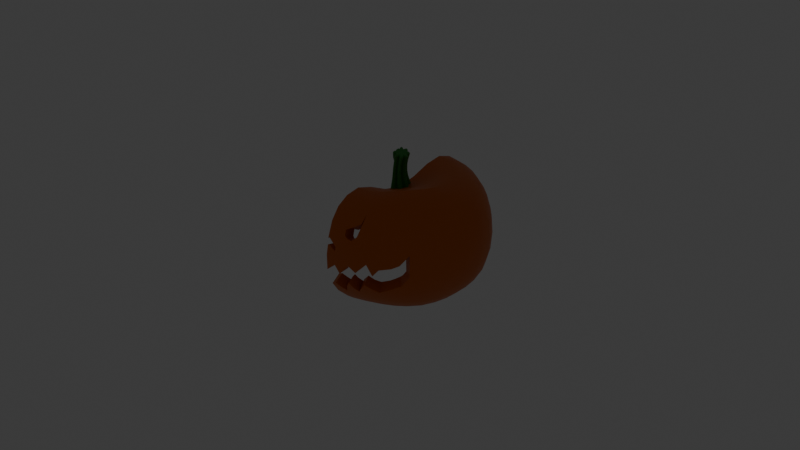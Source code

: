 # Source: firstpumpkinright.blend  (saved by Blender 4.5.90; exported with 4.5.12 LTS)
import bpy
from mathutils import Matrix  # noqa: F401  (used for matrix-valued properties, if any)

bpy.ops.wm.read_factory_settings(use_empty=True)
scene = bpy.context.scene
scene.name = 'Scene'

# ---- collections
col_collection = bpy.data.collections.new('Collection'); scene.collection.children.link(col_collection)

# ---- materials (node trees are filled in below, after node groups)
mat_material_001 = bpy.data.materials.new('Material.001')
mat_material_002 = bpy.data.materials.new('Material.002')

# ---- node groups
ng_smooth_by_angle = bpy.data.node_groups.new('Smooth by Angle', 'GeometryNodeTree')
_s = ng_smooth_by_angle.interface.new_socket(name='Mesh', in_out='OUTPUT', socket_type='NodeSocketGeometry')
_s = ng_smooth_by_angle.interface.new_socket(name='Mesh', in_out='INPUT', socket_type='NodeSocketGeometry')
_s = ng_smooth_by_angle.interface.new_socket(name='Angle', in_out='INPUT', socket_type='NodeSocketFloat')
_s.subtype = 'ANGLE'
_s.default_value = 0.5236
_s.min_value = 0.0
_s.max_value = 3.142
_s.description = 'Maximum face angle for smooth edges'
_s = ng_smooth_by_angle.interface.new_socket(name='Ignore Sharpness', in_out='INPUT', socket_type='NodeSocketBool')
_s.force_non_field = True
ng_smooth_by_angle.description = 'Set the sharpness of mesh edges based on the angle between the neighboring faces'
ng_smooth_by_angle.is_modifier = True
_N = ng_smooth_by_angle.nodes; _L = ng_smooth_by_angle.links
n0 = _N.new('GeometryNodeSetShadeSmooth'); n0.name = 'Set Shade Smooth'; n0.location = (120, -80)
n0.domain = 'EDGE'
n1 = _N.new('GeometryNodeSetShadeSmooth'); n1.name = 'Set Shade Smooth.001'; n1.location = (300, -80)
n2 = _N.new('NodeGroupOutput'); n2.name = 'Group Output'; n2.location = (480, -80)
n3 = _N.new('GeometryNodeInputMeshEdgeAngle'); n3.name = 'Edge Angle'; n3.location = (-440, -240)
n4 = _N.new('NodeGroupInput'); n4.name = 'Group Input'; n4.location = (-80, -80)
n5 = _N.new('GeometryNodeInputEdgeSmooth'); n5.name = 'Is Edge Smooth'; n5.location = (-260, -120)
n6 = _N.new('GeometryNodeInputShadeSmooth'); n6.name = 'Is Shade Smooth'; n6.location = (-440, -397)
n7 = _N.new('FunctionNodeCompare'); n7.name = 'Compare'; n7.location = (-260, -260)
n7.operation = 'LESS_EQUAL'
n7.inputs[6].default_value = (0.0, 0.0, 0.0, 0.0)
n7.inputs[7].default_value = (0.0, 0.0, 0.0, 0.0)
n8 = _N.new('FunctionNodeBooleanMath'); n8.name = 'Boolean Math.001'; n8.location = (-80, -260)
n9 = _N.new('NodeGroupInput'); n9.name = 'Group Input.001'; n9.location = (-440, -329)
n10 = _N.new('NodeGroupInput'); n10.name = 'Group Input.002'; n10.location = (-259, -189)
n11 = _N.new('FunctionNodeBooleanMath'); n11.name = 'Boolean Math'; n11.location = (-80, -149)
n11.operation = 'OR'
n12 = _N.new('FunctionNodeBooleanMath'); n12.name = 'Boolean Math.002'; n12.location = (-260, -380)
n12.operation = 'OR'
n13 = _N.new('NodeGroupInput'); n13.name = 'Group Input.003'; n13.location = (-440, -460)
_L.new(n3.outputs[0], n7.inputs[0])
_L.new(n1.outputs[0], n2.inputs[0])
_L.new(n9.outputs[1], n7.inputs[1])
_L.new(n7.outputs[0], n8.inputs[0])
_L.new(n4.outputs[0], n0.inputs[0])
_L.new(n0.outputs[0], n1.inputs[0])
_L.new(n8.outputs[0], n0.inputs[2])
_L.new(n10.outputs[2], n11.inputs[1])
_L.new(n5.outputs[0], n11.inputs[0])
_L.new(n11.outputs[0], n0.inputs[1])
_L.new(n13.outputs[2], n12.inputs[1])
_L.new(n6.outputs[0], n12.inputs[0])
_L.new(n12.outputs[0], n8.inputs[1])
n2.is_active_output = True

# ---- material node trees
mat_material_001.use_nodes = True; mat_material_001.node_tree.nodes.clear()
_N = mat_material_001.node_tree.nodes; _L = mat_material_001.node_tree.links
n0 = _N.new('ShaderNodeBsdfPrincipled'); n0.name = 'Principled BSDF'; n0.location = (-200, 100)
n0.inputs[0].default_value = (0.6268, 0.1289, 0.001377, 1.0)
n1 = _N.new('ShaderNodeOutputMaterial'); n1.name = 'Material Output'; n1.location = (200, 100)
_L.new(n0.outputs[0], n1.inputs[0])
n1.is_active_output = True
mat_material_002.use_nodes = True; mat_material_002.node_tree.nodes.clear()
_N = mat_material_002.node_tree.nodes; _L = mat_material_002.node_tree.links
n0 = _N.new('ShaderNodeBsdfPrincipled'); n0.name = 'Principled BSDF'; n0.location = (-200, 100)
n0.inputs[0].default_value = (0.02494, 0.2458, 0.02651, 1.0)
n1 = _N.new('ShaderNodeOutputMaterial'); n1.name = 'Material Output'; n1.location = (200, 100)
_L.new(n0.outputs[0], n1.inputs[0])
n1.is_active_output = True

# ---- world
world_world = bpy.data.worlds.new('World'); scene.world = world_world
world_world.use_nodes = True; world_world.node_tree.nodes.clear()
_N = world_world.node_tree.nodes; _L = world_world.node_tree.links
n0 = _N.new('ShaderNodeOutputWorld'); n0.name = 'World Output'; n0.location = (200, 100)
n1 = _N.new('ShaderNodeBackground'); n1.name = 'Background'; n1.location = (-200, 100)
n1.inputs[0].default_value = (0.05088, 0.05088, 0.05088, 1.0)
_L.new(n1.outputs[0], n0.inputs[0])
n0.is_active_output = True
world_world.color = (0.05088, 0.05088, 0.05088)
world_world.sun_shadow_jitter_overblur = 0.0

# ---- cameras
cam_camera = bpy.data.cameras.new('Camera')
cam_camera.clip_end = 100.0
cam_camera.ortho_scale = 7.314

# ---- lights
light_point = bpy.data.lights.new('Point', 'POINT')
light_point.color = (1.0, 1.0, 0.0)
light_point.energy = 0.01
light_point.shadow_soft_size = 0.12

# ---- meshes
me_sphere = bpy.data.meshes.new('Sphere')
me_sphere.from_pydata([(0.03845, 0.1927, 0.4132), (0.07431, 0.3784, 0.4948), (0.1063, 0.5451, 0.5302), (0.1319, 0.6858, 0.4863), (0.151, 0.7969, 0.4049), (0.1633, 0.8759, 0.2898), (0.1693, 0.9218, 0.1434), (0.1708, 0.9364, -0.02856), (0.1697, 0.9224, -0.2132), (0.1648, 0.8785, -0.3809), (0.1538, 0.8016, -0.5225), (0.1351, 0.6906, -0.6341), (0.1083, 0.5461, -0.7145), (0.07466, 0.3753, -0.7657), (0.03806, 0.1913, -0.7918), (0.07495, 0.182, 0.4138), (0.1456, 0.3569, 0.4948), (0.209, 0.5116, 0.5302), (0.2612, 0.6401, 0.4863), (0.3013, 0.7397, 0.4049), (0.3285, 0.809, 0.2898), (0.3429, 0.848, 0.1434), (0.3469, 0.8598, -0.02856), (0.3434, 0.8488, -0.2132), (0.3304, 0.8124, -0.3809), (0.3049, 0.7459, -0.5225), (0.2653, 0.6468, -0.6341), (0.212, 0.5147, -0.7145), (0.1464, 0.3536, -0.7657), (0.07466, 0.1802, -0.7918), (0.1086, 0.1642, 0.414), (0.2116, 0.3217, 0.4948), (0.3044, 0.4598, 0.5302), (0.3821, 0.5731, 0.4863), (0.4428, 0.6595, 0.4049), (0.4849, 0.7183, 0.2898), (0.5081, 0.75, 0.1434), (0.5147, 0.7588, -0.02856), (0.5086, 0.751, -0.2132), (0.487, 0.7222, -0.3809), (0.4466, 0.6663, -0.5225), (0.3866, 0.5804, -0.6341), (0.3078, 0.4634, -0.7145), (0.2126, 0.3182, -0.7657), (0.1084, 0.1622, -0.7918), (0.1382, 0.1399, 0.4141), (0.2698, 0.2745, 0.4948), (0.3892, 0.3923, 0.5302), (0.4906, 0.4885, 0.4863), (0.5711, 0.5614, 0.4049), (0.6282, 0.6105, 0.2898), (0.6611, 0.6366, 0.1434), (0.6713, 0.6438, -0.02856), (0.6616, 0.6374, -0.2132), (0.6301, 0.614, -0.3809), (0.5746, 0.5676, -0.5225), (0.4947, 0.4949, -0.6341), (0.3923, 0.3949, -0.7145), (0.2706, 0.2706, -0.7657), (0.1379, 0.1379, -0.7918), (0.1624, 0.1099, 0.414), (0.3178, 0.2167, 0.4948), (0.4599, 0.3107, 0.5302), (0.5819, 0.3881, 0.4863), (0.6802, 0.4471, 0.4049), (0.7513, 0.4871, 0.2898), (0.7935, 0.5087, 0.1434), (0.8072, 0.515, -0.02856), (0.7939, 0.5094, -0.2132), (0.7528, 0.4898, -0.3809), (0.6829, 0.4516, -0.5225), (0.5851, 0.3923, -0.6341), (0.4618, 0.3108, -0.7145), (0.3182, 0.2126, -0.7657), (0.1622, 0.1084, -0.7918), (0.1805, 0.07567, 0.4138), (0.3535, 0.1496, 0.4948), (0.5128, 0.2162, 0.5302), (0.6511, 0.2723, 0.4863), (0.7635, 0.3157, 0.4049), (0.8459, 0.3457, 0.2898), (0.8944, 0.3624, 0.143), (0.9078, 0.3672, -0.02979), (0.889, 0.3624, -0.2151), (0.8399, 0.3468, -0.3829), (0.76, 0.3176, -0.5239), (0.6503, 0.2731, -0.6347), (0.513, 0.2133, -0.7146), (0.3536, 0.1464, -0.7657), (0.1802, 0.07466, -0.7918), (0.1917, 0.03855, 0.4132), (0.3746, 0.07576, 0.4953), (0.543, 0.1098, 0.5314), (0.6918, 0.1406, 0.4874), (0.8129, 0.1652, 0.4047), (0.898, 0.1827, 0.2878), (0.9443, 0.1926, 0.1391), (0.9533, 0.1954, -0.03549), (0.9297, 0.1922, -0.2216), (0.8768, 0.1823, -0.3889), (0.7939, 0.1642, -0.5285), (0.6811, 0.1383, -0.6375), (0.5408, 0.1083, -0.7157), (0.3753, 0.07466, -0.7657), (0.1913, 0.03806, -0.7918), (0.1956, 0.0001825, 0.4124), (0.3782, -0.0004419, 0.4978), (0.5449, -0.001139, 0.5372), (0.6917, -0.001518, 0.495), (0.8108, -0.001443, 0.4106), (0.8957, -0.0009484, 0.2888), (0.9416, -0.0002595, 0.1341), (0.9467, -7.911e-05, -0.04347), (0.9198, -0.0006367, -0.2303), (0.8677, -0.001244, -0.3966), (0.7888, -0.001128, -0.5344), (0.6814, -0.0006798, -0.6412), (0.5455, -0.0002678, -0.7174), (0.382, -1.921e-05, -0.7659), (0.1951, -1.118e-08, -0.7918), (0.192, -0.03786, 0.4113), (0.3658, -0.07567, 0.501), (0.5223, -0.1108, 0.545), (0.658, -0.1415, 0.5066), (0.768, -0.1662, 0.4231), (0.8471, -0.184, 0.2984), (0.8911, -0.1944, 0.1373), (0.8992, -0.1975, -0.0487), (0.8733, -0.1937, -0.238), (0.8258, -0.1824, -0.4034), (0.7551, -0.1638, -0.5394), (0.6568, -0.1389, -0.6443), (0.5296, -0.1088, -0.7188), (0.3736, -0.0747, -0.7662), (0.1913, -0.03806, -0.7918), (0.181, -0.07441, 0.4098), (0.34, -0.1479, 0.5028), (0.4806, -0.2161, 0.5517), (0.601, -0.2759, 0.5176), (0.6995, -0.3244, 0.4368), (0.7722, -0.3595, 0.3112), (0.8142, -0.3802, 0.1459), (0.8247, -0.3862, -0.04641), (0.8055, -0.378, -0.2413), (0.7633, -0.3559, -0.4062), (0.7001, -0.32, -0.5411), (0.6103, -0.2719, -0.6448), (0.4945, -0.2132, -0.7189), (0.3513, -0.1465, -0.7663), (0.1802, -0.07466, -0.7918), (0.1632, -0.108, 0.4078), (0.3035, -0.2141, 0.5017), (0.4253, -0.3126, 0.554), (0.5302, -0.3989, 0.5227), (0.6176, -0.4691, 0.4443), (0.6853, -0.52, 0.3192), (0.7267, -0.5502, 0.1532), (0.74, -0.5592, -0.04064), (0.7253, -0.5474, -0.2373), (0.6789, -0.5162, -0.4001), (0.6147, -0.4651, -0.5334), (0.534, -0.3955, -0.6379), (0.4355, -0.3101, -0.7147), (0.3142, -0.2129, -0.7654), (0.1622, -0.1084, -0.7918), (0.1394, -0.1375, 0.4052), (0.258, -0.2717, 0.4973), (0.3606, -0.3962, 0.5492), (0.4508, -0.5052, 0.5183), (0.5292, -0.5939, 0.4396), (0.5912, -0.6584, 0.3165), (0.6307, -0.6972, 0.1539), (0.6439, -0.7096, -0.03578), (0.2897, -0.8952, 0.1679), (0.5649, -0.6579, -0.3839), (0.5024, -0.5932, -0.5177), (0.4342, -0.5045, -0.626), (0.3575, -0.3955, -0.7081), (0.263, -0.2712, -0.7635), (0.1379, -0.1379, -0.7918), (0.1099, -0.1615, 0.4022), (0.2033, -0.3186, 0.4906), (0.2852, -0.4639, 0.5391), (0.3596, -0.5895, 0.5054), (0.4281, -0.6904, 0.4264), (0.4844, -0.7642, 0.3053), (0.5205, -0.8097, 0.1481), (0.5251, -0.827, -0.0317), (0.3397, -0.865, 0.2193), (0.4285, -0.774, -0.3662), (0.3707, -0.6987, -0.5014), (0.3186, -0.5942, -0.6144), (0.2666, -0.4656, -0.7021), (0.2014, -0.3192, -0.762), (0.1084, -0.1622, -0.7918), (0.07623, -0.1794, 0.3993), (0.143, -0.3532, 0.4842), (0.2038, -0.5118, 0.5296), (0.2613, -0.6471, 0.4931), (0.3133, -0.7555, 0.4129), (0.3554, -0.8347, 0.2939), (0.3813, -0.8844, 0.1418), (0.3751, -0.9052, -0.02841), (0.265, -0.8577, 0.2892), (0.3448, -0.7375, 0.4162), (0.2278, -0.7759, -0.4932), (0.1947, -0.6602, -0.609), (0.168, -0.5173, -0.6997), (0.1335, -0.3547, -0.7614), (0.07466, -0.1802, -0.7918), (0.0399, -0.1903, 0.3966), (0.07643, -0.3739, 0.4789), (0.1124, -0.5396, 0.5234), (0.1484, -0.6799, 0.4865), (0.1805, -0.7916, 0.4064), (0.2039, -0.8728, 0.2878), (0.2155, -0.9239, 0.1359), (0.206, -0.9477, -0.03697), (0.1663, -0.9424, -0.2106), (0.3418, -0.8086, 0.333), (0.08649, -0.8208, -0.4973), (0.07192, -0.6995, -0.6121), (0.06889, -0.5485, -0.7014), (0.06343, -0.3764, -0.762), (0.03806, -0.1913, -0.7918), (0.009197, -0.69, 0.4862), (0.01391, -0.8023, 0.4062), (0.01864, -0.8829, 0.2835), (0.02066, -0.934, 0.1248), (0.01511, -0.9606, -0.05436), (0.2115, -0.9015, 0.1992), (0.0, -0.1951, -0.7918), (0.0, 0.0, -0.7989), (0.0, 0.1951, -0.7918), (0.3465, -0.8986, -0.1498), (0.06068, -0.9069, -0.3688), (0.6983, -0.5848, -0.2347), (0.7323, -0.5546, 0.05774), (0.49, -0.7213, -0.3736), (0.2714, -0.8458, -0.3727), (0.2069, -0.8828, 0.2558), (0.6857, -0.6417, -0.03772), (0.7297, -0.5506, -0.1819), (0.1055, -0.8746, -0.4075), (0.6411, -0.7077, -0.06294), (0.5827, -0.6721, -0.3259), (0.1971, -0.8778, -0.3579), (0.2628, -0.8591, -0.3572), (0.4603, -0.8623, -0.03004), (0.3346, -0.8245, -0.3592), (0.4994, -0.8192, -0.1535), (0.4405, -0.784, -0.3292), (0.2321, -0.8868, -0.3033), (0.6655, -0.5984, -0.2811), (0.1466, -0.8348, -0.4438), (0.1028, -0.9499, -0.1334), (0.3931, -0.827, -0.2865), (0.5534, -0.7885, -0.0814), (0.2932, -0.803, -0.4119), (0.2683, -0.9252, -0.09273), (0.2381, -0.9021, 0.1809), (0.01965, -0.9429, 0.05284), (0.1114, -0.9372, 0.05266), (0.1041, -0.9439, 0.009754), (0.004825, 0.9584, 0.1434), (0.003937, 0.975, -0.02856), (0.002984, 0.9593, -0.2132), (0.006822, 0.5563, 0.5302), (0.001386, 0.8264, -0.5225), (0.006175, 0.8225, 0.4049), (0.005937, 0.002159, 0.3588), (0.006708, -0.6014, 0.508), (0.003349, -0.9593, -0.1425), (0.006775, -0.5482, 0.5211), (0.006539, -0.3802, 0.4754), (0.001482, -0.8292, -0.5039), (0.0008998, -0.7066, -0.6168), (0.000447, -0.5553, -0.7044), (0.0001435, -0.3826, -0.7632), (0.00612, -0.1935, 0.3943), (0.005961, 0.02029, 0.3633), (0.005581, 0.9078, 0.2898), (0.0001308, 0.3827, -0.7657), (0.006215, 0.1954, 0.4125), (0.006639, 0.3842, 0.4948), (0.002118, 0.9104, -0.3809), (0.006596, 0.7042, 0.4863), (0.0008105, 0.7072, -0.6341), (0.000395, 0.5557, -0.7145), (0.005946, 0.009826, 0.3605), (0.005941, 0.006282, 0.3596), (0.005939, 0.004385, 0.3592), (0.005938, 0.003123, 0.3589), (0.005937, 0.001345, 0.3587), (0.005937, 0.0005989, 0.3587), (0.005937, -0.0001401, 0.3587), (0.005937, -0.0009399, 0.3587), (0.005937, -0.001881, 0.3588), (0.005938, -0.003103, 0.3589), (0.005939, -0.004947, 0.3592), (0.005942, -0.008372, 0.3597), (0.005951, -0.01815, 0.3615), (0.002945, -0.9572, -0.2206), (0.002026, -0.8976, -0.3986), (0.004658, -0.9346, 0.1111), (0.004309, -0.9432, 0.04354), (0.006595, -0.6898, 0.4861), (0.006181, -0.8018, 0.4061), (0.005546, -0.8823, 0.2831), (0.004724, -0.9334, 0.1239), (0.003799, -0.9601, -0.05521)], [], [(264, 281, 5, 6), (265, 264, 6, 7), (283, 280, 0), (232, 233, 14), (266, 265, 7, 8), (284, 283, 0, 1), (285, 266, 8, 9), (267, 284, 1, 2), (268, 285, 9, 10), (286, 267, 2, 3), (287, 268, 10, 11), (269, 286, 3, 4), (288, 287, 11, 12), (281, 269, 4, 5), (282, 288, 12, 13), (12, 11, 26, 27), (5, 4, 19, 20), (13, 12, 27, 28), (6, 5, 20, 21), (14, 13, 28, 29), (7, 6, 21, 22), (232, 14, 29), (8, 7, 22, 23), (1, 0, 15, 16), (9, 8, 23, 24), (2, 1, 16, 17), (10, 9, 24, 25), (3, 2, 17, 18), (11, 10, 25, 26), (4, 3, 18, 19), (24, 23, 38, 39), (17, 16, 31, 32), (25, 24, 39, 40), (18, 17, 32, 33), (26, 25, 40, 41), (19, 18, 33, 34), (27, 26, 41, 42), (20, 19, 34, 35), (28, 27, 42, 43), (21, 20, 35, 36), (29, 28, 43, 44), (22, 21, 36, 37), (232, 29, 44), (23, 22, 37, 38), (16, 15, 30, 31), (43, 42, 57, 58), (36, 35, 50, 51), (44, 43, 58, 59), (37, 36, 51, 52), (232, 44, 59), (38, 37, 52, 53), (31, 30, 45, 46), (39, 38, 53, 54), (32, 31, 46, 47), (40, 39, 54, 55), (33, 32, 47, 48), (41, 40, 55, 56), (34, 33, 48, 49), (42, 41, 56, 57), (35, 34, 49, 50), (47, 46, 61, 62), (55, 54, 69, 70), (48, 47, 62, 63), (56, 55, 70, 71), (49, 48, 63, 64), (57, 56, 71, 72), (50, 49, 64, 65), (58, 57, 72, 73), (51, 50, 65, 66), (59, 58, 73, 74), (52, 51, 66, 67), (232, 59, 74), (53, 52, 67, 68), (46, 45, 60, 61), (54, 53, 68, 69), (66, 65, 80, 81), (74, 73, 88, 89), (67, 66, 81, 82), (232, 74, 89), (68, 67, 82, 83), (61, 60, 75, 76), (69, 68, 83, 84), (62, 61, 76, 77), (70, 69, 84, 85), (63, 62, 77, 78), (71, 70, 85, 86), (64, 63, 78, 79), (72, 71, 86, 87), (65, 64, 79, 80), (73, 72, 87, 88), (85, 84, 99, 100), (78, 77, 92, 93), (86, 85, 100, 101), (79, 78, 93, 94), (87, 86, 101, 102), (80, 79, 94, 95), (88, 87, 102, 103), (81, 80, 95, 96), (89, 88, 103, 104), (82, 81, 96, 97), (232, 89, 104), (83, 82, 97, 98), (76, 75, 90, 91), (84, 83, 98, 99), (77, 76, 91, 92), (104, 103, 118, 119), (97, 96, 111, 112), (232, 104, 119), (98, 97, 112, 113), (91, 90, 105, 106), (99, 98, 113, 114), (92, 91, 106, 107), (100, 99, 114, 115), (93, 92, 107, 108), (101, 100, 115, 116), (94, 93, 108, 109), (102, 101, 116, 117), (95, 94, 109, 110), (103, 102, 117, 118), (96, 95, 110, 111), (108, 107, 122, 123), (116, 115, 130, 131), (109, 108, 123, 124), (117, 116, 131, 132), (110, 109, 124, 125), (118, 117, 132, 133), (111, 110, 125, 126), (119, 118, 133, 134), (112, 111, 126, 127), (232, 119, 134), (113, 112, 127, 128), (106, 105, 120, 121), (114, 113, 128, 129), (107, 106, 121, 122), (115, 114, 129, 130), (127, 126, 141, 142), (232, 134, 149), (128, 127, 142, 143), (121, 120, 135, 136), (129, 128, 143, 144), (122, 121, 136, 137), (130, 129, 144, 145), (123, 122, 137, 138), (131, 130, 145, 146), (124, 123, 138, 139), (132, 131, 146, 147), (125, 124, 139, 140), (133, 132, 147, 148), (126, 125, 140, 141), (134, 133, 148, 149), (146, 145, 160, 161), (139, 138, 153, 154), (147, 146, 161, 162), (140, 139, 154, 155), (148, 147, 162, 163), (141, 140, 155, 156), (149, 148, 163, 164), (142, 141, 156, 237, 157), (232, 149, 164), (143, 142, 157, 242, 158), (136, 135, 150, 151), (144, 143, 158, 159), (137, 136, 151, 152), (145, 144, 159, 160), (138, 137, 152, 153), (232, 164, 179), (158, 242, 236), (151, 150, 165, 166), (159, 158, 236, 253, 245, 174), (152, 151, 166, 167), (160, 159, 174, 175), (153, 152, 167, 168), (161, 160, 175, 176), (154, 153, 168, 169), (162, 161, 176, 177), (155, 154, 169, 170), (163, 162, 177, 178), (156, 155, 170, 171), (164, 163, 178, 179), (177, 176, 191, 192), (170, 169, 184, 185), (178, 177, 192, 193), (171, 170, 185, 186), (179, 178, 193, 194), (172, 171, 186, 187), (232, 179, 194), (166, 165, 180, 181), (174, 245, 238), (167, 166, 181, 182), (175, 174, 238, 189, 190), (168, 167, 182, 183), (176, 175, 190, 191), (169, 168, 183, 184), (181, 180, 195, 196), (189, 251, 256, 249), (182, 181, 196, 197), (190, 189, 249, 258, 239, 205), (183, 182, 197, 198), (191, 190, 205, 206), (184, 183, 198, 199, 204), (192, 191, 206, 207), (185, 184, 204, 200), (193, 192, 207, 208), (186, 185, 200, 201), (194, 193, 208, 209), (187, 186, 201, 202, 248), (232, 194, 209), (208, 207, 222, 223), (201, 200, 188, 173, 260, 230, 216), (209, 208, 223, 224), (202, 201, 216, 217), (232, 209, 224), (196, 195, 210, 211), (197, 196, 211, 212), (205, 239, 247, 246, 254, 243, 220), (198, 197, 212, 213), (206, 205, 220, 221), (199, 198, 213, 214), (207, 206, 221, 222), (214, 213, 225, 226), (215, 214, 226, 227), (216, 230, 240, 215, 227, 228), (217, 216, 228, 262, 263, 261, 229), (232, 224, 231), (247, 252, 246), (250, 257, 244, 172, 187), (219, 204, 199), (203, 219, 199, 214, 215), (251, 189, 238), (218, 259, 234, 202, 217), (240, 203, 215), (241, 237, 156, 171, 172), (244, 241, 172), (234, 248, 202), (248, 250, 187), (306, 225, 271), (307, 226, 225, 306), (308, 227, 226, 307), (309, 228, 227, 308), (310, 229, 261, 305), (310, 272, 229), (309, 304, 228), (195, 300, 301, 210), (180, 299, 300, 195), (165, 298, 299, 180), (150, 297, 298, 165), (135, 296, 297, 150), (120, 295, 296, 135), (105, 294, 295, 120), (90, 293, 294, 105), (45, 291, 292, 60), (30, 290, 291, 45), (15, 289, 290, 30), (0, 280, 289, 15), (14, 233, 282, 13), (210, 301, 279), (223, 222, 277, 278), (222, 221, 276, 277), (220, 243, 235, 303, 275), (221, 220, 275, 276), (211, 210, 279, 274), (212, 211, 274, 273), (224, 223, 278, 231), (218, 217, 229, 272, 302, 255), (213, 212, 273, 271, 225), (60, 292, 270, 75), (75, 270, 293, 90)])
me_sphere.polygons.foreach_set('use_smooth', [True] * 267)
_uv = me_sphere.uv_layers.new(name='UVMap')
_uv.uv.foreach_set('vector', [0.7474, 0.5625, 0.7476, 0.625, 0.7188, 0.625, 0.7188, 0.5625, 0.7474, 0.5, 0.7474, 0.5625, 0.7188, 0.5625, 0.7188, 0.5, 0.7453, 0.9375, 0.7328, 0.9936, 0.7188, 0.9375, 0.7344, 0.0, 0.75, 0.0625, 0.7188, 0.0625, 0.7477, 0.4375, 0.7474, 0.5, 0.7188, 0.5, 0.7188, 0.4375, 0.7472, 0.875, 0.7453, 0.9375, 0.7188, 0.9375, 0.7188, 0.875, 0.7484, 0.375, 0.7477, 0.4375, 0.7188, 0.4375, 0.7188, 0.375, 0.7479, 0.8125, 0.7472, 0.875, 0.7188, 0.875, 0.7188, 0.8125, 0.7491, 0.3125, 0.7484, 0.375, 0.7188, 0.375, 0.7188, 0.3125, 0.748, 0.75, 0.7479, 0.8125, 0.7188, 0.8125, 0.7188, 0.75, 0.7497, 0.25, 0.7491, 0.3125, 0.7188, 0.3125, 0.7188, 0.25, 0.7478, 0.6875, 0.748, 0.75, 0.7188, 0.75, 0.7188, 0.6875, 0.7499, 0.1875, 0.7497, 0.25, 0.7188, 0.25, 0.7188, 0.1875, 0.7476, 0.625, 0.7478, 0.6875, 0.7188, 0.6875, 0.7188, 0.625, 0.7499, 0.125, 0.7499, 0.1875, 0.7188, 0.1875, 0.7188, 0.125, 0.7188, 0.1875, 0.7188, 0.25, 0.6875, 0.25, 0.6875, 0.1875, 0.7188, 0.625, 0.7188, 0.6875, 0.6875, 0.6875, 0.6875, 0.625, 0.7188, 0.125, 0.7188, 0.1875, 0.6875, 0.1875, 0.6875, 0.125, 0.7188, 0.5625, 0.7188, 0.625, 0.6875, 0.625, 0.6875, 0.5625, 0.7188, 0.0625, 0.7188, 0.125, 0.6875, 0.125, 0.6875, 0.0625, 0.7188, 0.5, 0.7188, 0.5625, 0.6875, 0.5625, 0.6875, 0.5, 0.7031, 0.0, 0.7188, 0.0625, 0.6875, 0.0625, 0.7188, 0.4375, 0.7188, 0.5, 0.6875, 0.5, 0.6875, 0.4375, 0.7188, 0.875, 0.7188, 0.9375, 0.6875, 0.9375, 0.6875, 0.875, 0.7188, 0.375, 0.7188, 0.4375, 0.6875, 0.4375, 0.6875, 0.375, 0.7188, 0.8125, 0.7188, 0.875, 0.6875, 0.875, 0.6875, 0.8125, 0.7188, 0.3125, 0.7188, 0.375, 0.6875, 0.375, 0.6875, 0.3125, 0.7188, 0.75, 0.7188, 0.8125, 0.6875, 0.8125, 0.6875, 0.75, 0.7188, 0.25, 0.7188, 0.3125, 0.6875, 0.3125, 0.6875, 0.25, 0.7188, 0.6875, 0.7188, 0.75, 0.6875, 0.75, 0.6875, 0.6875, 0.6875, 0.375, 0.6875, 0.4375, 0.6562, 0.4375, 0.6562, 0.375, 0.6875, 0.8125, 0.6875, 0.875, 0.6562, 0.875, 0.6562, 0.8125, 0.6875, 0.3125, 0.6875, 0.375, 0.6562, 0.375, 0.6562, 0.3125, 0.6875, 0.75, 0.6875, 0.8125, 0.6562, 0.8125, 0.6562, 0.75, 0.6875, 0.25, 0.6875, 0.3125, 0.6562, 0.3125, 0.6562, 0.25, 0.6875, 0.6875, 0.6875, 0.75, 0.6562, 0.75, 0.6562, 0.6875, 0.6875, 0.1875, 0.6875, 0.25, 0.6562, 0.25, 0.6562, 0.1875, 0.6875, 0.625, 0.6875, 0.6875, 0.6562, 0.6875, 0.6562, 0.625, 0.6875, 0.125, 0.6875, 0.1875, 0.6562, 0.1875, 0.6562, 0.125, 0.6875, 0.5625, 0.6875, 0.625, 0.6562, 0.625, 0.6562, 0.5625, 0.6875, 0.0625, 0.6875, 0.125, 0.6562, 0.125, 0.6562, 0.0625, 0.6875, 0.5, 0.6875, 0.5625, 0.6562, 0.5625, 0.6562, 0.5, 0.6719, 0.0, 0.6875, 0.0625, 0.6562, 0.0625, 0.6875, 0.4375, 0.6875, 0.5, 0.6562, 0.5, 0.6562, 0.4375, 0.6875, 0.875, 0.6875, 0.9375, 0.6562, 0.9375, 0.6562, 0.875, 0.6562, 0.125, 0.6562, 0.1875, 0.625, 0.1875, 0.625, 0.125, 0.6562, 0.5625, 0.6562, 0.625, 0.625, 0.625, 0.625, 0.5625, 0.6562, 0.0625, 0.6562, 0.125, 0.625, 0.125, 0.625, 0.0625, 0.6562, 0.5, 0.6562, 0.5625, 0.625, 0.5625, 0.625, 0.5, 0.6406, 0.0, 0.6562, 0.0625, 0.625, 0.0625, 0.6562, 0.4375, 0.6562, 0.5, 0.625, 0.5, 0.625, 0.4375, 0.6562, 0.875, 0.6562, 0.9375, 0.625, 0.9375, 0.625, 0.875, 0.6562, 0.375, 0.6562, 0.4375, 0.625, 0.4375, 0.625, 0.375, 0.6562, 0.8125, 0.6562, 0.875, 0.625, 0.875, 0.625, 0.8125, 0.6562, 0.3125, 0.6562, 0.375, 0.625, 0.375, 0.625, 0.3125, 0.6562, 0.75, 0.6562, 0.8125, 0.625, 0.8125, 0.625, 0.75, 0.6562, 0.25, 0.6562, 0.3125, 0.625, 0.3125, 0.625, 0.25, 0.6562, 0.6875, 0.6562, 0.75, 0.625, 0.75, 0.625, 0.6875, 0.6562, 0.1875, 0.6562, 0.25, 0.625, 0.25, 0.625, 0.1875, 0.6562, 0.625, 0.6562, 0.6875, 0.625, 0.6875, 0.625, 0.625, 0.625, 0.8125, 0.625, 0.875, 0.5938, 0.875, 0.5938, 0.8125, 0.625, 0.3125, 0.625, 0.375, 0.5938, 0.375, 0.5938, 0.3125, 0.625, 0.75, 0.625, 0.8125, 0.5938, 0.8125, 0.5938, 0.75, 0.625, 0.25, 0.625, 0.3125, 0.5938, 0.3125, 0.5938, 0.25, 0.625, 0.6875, 0.625, 0.75, 0.5938, 0.75, 0.5938, 0.6875, 0.625, 0.1875, 0.625, 0.25, 0.5938, 0.25, 0.5938, 0.1875, 0.625, 0.625, 0.625, 0.6875, 0.5938, 0.6875, 0.5938, 0.625, 0.625, 0.125, 0.625, 0.1875, 0.5938, 0.1875, 0.5938, 0.125, 0.625, 0.5625, 0.625, 0.625, 0.5938, 0.625, 0.5938, 0.5625, 0.625, 0.0625, 0.625, 0.125, 0.5938, 0.125, 0.5938, 0.0625, 0.625, 0.5, 0.625, 0.5625, 0.5938, 0.5625, 0.5938, 0.5, 0.6094, 0.0, 0.625, 0.0625, 0.5938, 0.0625, 0.625, 0.4375, 0.625, 0.5, 0.5938, 0.5, 0.5938, 0.4375, 0.625, 0.875, 0.625, 0.9375, 0.5938, 0.9375, 0.5938, 0.875, 0.625, 0.375, 0.625, 0.4375, 0.5938, 0.4375, 0.5938, 0.375, 0.5938, 0.5625, 0.5938, 0.625, 0.5625, 0.625, 0.5625, 0.5625, 0.5938, 0.0625, 0.5938, 0.125, 0.5625, 0.125, 0.5625, 0.0625, 0.5938, 0.5, 0.5938, 0.5625, 0.5625, 0.5625, 0.5625, 0.5, 0.5781, 0.0, 0.5938, 0.0625, 0.5625, 0.0625, 0.5938, 0.4375, 0.5938, 0.5, 0.5625, 0.5, 0.5625, 0.4375, 0.5938, 0.875, 0.5938, 0.9375, 0.5625, 0.9375, 0.5625, 0.875, 0.5938, 0.375, 0.5938, 0.4375, 0.5625, 0.4375, 0.5625, 0.375, 0.5938, 0.8125, 0.5938, 0.875, 0.5625, 0.875, 0.5625, 0.8125, 0.5938, 0.3125, 0.5938, 0.375, 0.5625, 0.375, 0.5625, 0.3125, 0.5938, 0.75, 0.5938, 0.8125, 0.5625, 0.8125, 0.5625, 0.75, 0.5938, 0.25, 0.5938, 0.3125, 0.5625, 0.3125, 0.5625, 0.25, 0.5938, 0.6875, 0.5938, 0.75, 0.5625, 0.75, 0.5625, 0.6875, 0.5938, 0.1875, 0.5938, 0.25, 0.5625, 0.25, 0.5625, 0.1875, 0.5938, 0.625, 0.5938, 0.6875, 0.5625, 0.6875, 0.5625, 0.625, 0.5938, 0.125, 0.5938, 0.1875, 0.5625, 0.1875, 0.5625, 0.125, 0.5625, 0.3125, 0.5625, 0.375, 0.5312, 0.375, 0.5312, 0.3125, 0.5625, 0.75, 0.5625, 0.8125, 0.5312, 0.8125, 0.5312, 0.75, 0.5625, 0.25, 0.5625, 0.3125, 0.5312, 0.3125, 0.5312, 0.25, 0.5625, 0.6875, 0.5625, 0.75, 0.5312, 0.75, 0.5312, 0.6875, 0.5625, 0.1875, 0.5625, 0.25, 0.5312, 0.25, 0.5312, 0.1875, 0.5625, 0.625, 0.5625, 0.6875, 0.5312, 0.6875, 0.5312, 0.625, 0.5625, 0.125, 0.5625, 0.1875, 0.5312, 0.1875, 0.5312, 0.125, 0.5625, 0.5625, 0.5625, 0.625, 0.5312, 0.625, 0.5312, 0.5625, 0.5625, 0.0625, 0.5625, 0.125, 0.5312, 0.125, 0.5312, 0.0625, 0.5625, 0.5, 0.5625, 0.5625, 0.5312, 0.5625, 0.5312, 0.5, 0.5469, 0.0, 0.5625, 0.0625, 0.5312, 0.0625, 0.5625, 0.4375, 0.5625, 0.5, 0.5312, 0.5, 0.5312, 0.4375, 0.5625, 0.875, 0.5625, 0.9375, 0.5312, 0.9375, 0.5312, 0.875, 0.5625, 0.375, 0.5625, 0.4375, 0.5312, 0.4375, 0.5312, 0.375, 0.5625, 0.8125, 0.5625, 0.875, 0.5312, 0.875, 0.5312, 0.8125, 0.5312, 0.0625, 0.5312, 0.125, 0.5, 0.125, 0.5, 0.0625, 0.5312, 0.5, 0.5312, 0.5625, 0.5, 0.5625, 0.5, 0.5, 0.5156, 0.0, 0.5312, 0.0625, 0.5, 0.0625, 0.5312, 0.4375, 0.5312, 0.5, 0.5, 0.5, 0.5, 0.4375, 0.5312, 0.875, 0.5312, 0.9375, 0.5, 0.9375, 0.5, 0.875, 0.5312, 0.375, 0.5312, 0.4375, 0.5, 0.4375, 0.5, 0.375, 0.5312, 0.8125, 0.5312, 0.875, 0.5, 0.875, 0.5, 0.8125, 0.5312, 0.3125, 0.5312, 0.375, 0.5, 0.375, 0.5, 0.3125, 0.5312, 0.75, 0.5312, 0.8125, 0.5, 0.8125, 0.5, 0.75, 0.5312, 0.25, 0.5312, 0.3125, 0.5, 0.3125, 0.5, 0.25, 0.5312, 0.6875, 0.5312, 0.75, 0.5, 0.75, 0.5, 0.6875, 0.5312, 0.1875, 0.5312, 0.25, 0.5, 0.25, 0.5, 0.1875, 0.5312, 0.625, 0.5312, 0.6875, 0.5, 0.6875, 0.5, 0.625, 0.5312, 0.125, 0.5312, 0.1875, 0.5, 0.1875, 0.5, 0.125, 0.5312, 0.5625, 0.5312, 0.625, 0.5, 0.625, 0.5, 0.5625, 0.5, 0.75, 0.5, 0.8125, 0.4688, 0.8125, 0.4688, 0.75, 0.5, 0.25, 0.5, 0.3125, 0.4687, 0.3125, 0.4688, 0.25, 0.5, 0.6875, 0.5, 0.75, 0.4688, 0.75, 0.4687, 0.6875, 0.5, 0.1875, 0.5, 0.25, 0.4688, 0.25, 0.4688, 0.1875, 0.5, 0.625, 0.5, 0.6875, 0.4687, 0.6875, 0.4688, 0.625, 0.5, 0.125, 0.5, 0.1875, 0.4688, 0.1875, 0.4688, 0.125, 0.5, 0.5625, 0.5, 0.625, 0.4688, 0.625, 0.4688, 0.5625, 0.5, 0.0625, 0.5, 0.125, 0.4688, 0.125, 0.4688, 0.0625, 0.5, 0.5, 0.5, 0.5625, 0.4688, 0.5625, 0.4687, 0.5, 0.4844, 0.0, 0.5, 0.0625, 0.4688, 0.0625, 0.5, 0.4375, 0.5, 0.5, 0.4687, 0.5, 0.4688, 0.4375, 0.5, 0.875, 0.5, 0.9375, 0.4688, 0.9375, 0.4688, 0.875, 0.5, 0.375, 0.5, 0.4375, 0.4688, 0.4375, 0.4688, 0.375, 0.5, 0.8125, 0.5, 0.875, 0.4688, 0.875, 0.4688, 0.8125, 0.5, 0.3125, 0.5, 0.375, 0.4688, 0.375, 0.4687, 0.3125, 0.4687, 0.5, 0.4688, 0.5625, 0.4375, 0.5625, 0.4375, 0.5, 0.4531, 0.0, 0.4688, 0.0625, 0.4375, 0.0625, 0.4688, 0.4375, 0.4687, 0.5, 0.4375, 0.5, 0.4375, 0.4375, 0.4688, 0.875, 0.4688, 0.9375, 0.4375, 0.9375, 0.4375, 0.875, 0.4688, 0.375, 0.4688, 0.4375, 0.4375, 0.4375, 0.4375, 0.375, 0.4688, 0.8125, 0.4688, 0.875, 0.4375, 0.875, 0.4375, 0.8125, 0.4687, 0.3125, 0.4688, 0.375, 0.4375, 0.375, 0.4375, 0.3125, 0.4688, 0.75, 0.4688, 0.8125, 0.4375, 0.8125, 0.4375, 0.75, 0.4688, 0.25, 0.4687, 0.3125, 0.4375, 0.3125, 0.4375, 0.25, 0.4687, 0.6875, 0.4688, 0.75, 0.4375, 0.75, 0.4375, 0.6875, 0.4688, 0.1875, 0.4688, 0.25, 0.4375, 0.25, 0.4375, 0.1875, 0.4688, 0.625, 0.4687, 0.6875, 0.4375, 0.6875, 0.4375, 0.625, 0.4688, 0.125, 0.4688, 0.1875, 0.4375, 0.1875, 0.4375, 0.125, 0.4688, 0.5625, 0.4688, 0.625, 0.4375, 0.625, 0.4375, 0.5625, 0.4688, 0.0625, 0.4688, 0.125, 0.4375, 0.125, 0.4375, 0.0625, 0.4375, 0.25, 0.4375, 0.3125, 0.4062, 0.3125, 0.4062, 0.25, 0.4375, 0.6875, 0.4375, 0.75, 0.4062, 0.75, 0.4062, 0.6875, 0.4375, 0.1875, 0.4375, 0.25, 0.4062, 0.25, 0.4062, 0.1875, 0.4375, 0.625, 0.4375, 0.6875, 0.4062, 0.6875, 0.4062, 0.625, 0.4375, 0.125, 0.4375, 0.1875, 0.4062, 0.1875, 0.4062, 0.125, 0.4375, 0.5625, 0.4375, 0.625, 0.4062, 0.625, 0.4062, 0.5625, 0.4375, 0.0625, 0.4375, 0.125, 0.4062, 0.125, 0.4062, 0.0625, 0.4375, 0.5, 0.4375, 0.5625, 0.4062, 0.5625, 0.4062, 0.5319, 0.4062, 0.5, 0.4219, 0.0, 0.4375, 0.0625, 0.4062, 0.0625, 0.4375, 0.4375, 0.4375, 0.5, 0.4062, 0.5, 0.4062, 0.4557, 0.4062, 0.4375, 0.4375, 0.875, 0.4375, 0.9375, 0.4062, 0.9375, 0.4062, 0.875, 0.4375, 0.375, 0.4375, 0.4375, 0.4062, 0.4375, 0.4062, 0.375, 0.4375, 0.8125, 0.4375, 0.875, 0.4062, 0.875, 0.4062, 0.8125, 0.4375, 0.3125, 0.4375, 0.375, 0.4062, 0.375, 0.4062, 0.3125, 0.4375, 0.75, 0.4375, 0.8125, 0.4062, 0.8125, 0.4062, 0.75, 0.3906, 0.0, 0.4062, 0.0625, 0.375, 0.0625, 0.4062, 0.4375, 0.4062, 0.4557, 0.3984, 0.4375, 0.4062, 0.875, 0.4062, 0.9375, 0.375, 0.9375, 0.375, 0.875, 0.4062, 0.375, 0.4062, 0.4375, 0.3984, 0.4375, 0.3934, 0.4191, 0.375, 0.3978, 0.375, 0.375, 0.4062, 0.8125, 0.4062, 0.875, 0.375, 0.875, 0.375, 0.8125, 0.4062, 0.3125, 0.4062, 0.375, 0.375, 0.375, 0.375, 0.3125, 0.4062, 0.75, 0.4062, 0.8125, 0.375, 0.8125, 0.375, 0.75, 0.4062, 0.25, 0.4062, 0.3125, 0.375, 0.3125, 0.375, 0.25, 0.4062, 0.6875, 0.4062, 0.75, 0.375, 0.75, 0.375, 0.6875, 0.4062, 0.1875, 0.4062, 0.25, 0.375, 0.25, 0.375, 0.1875, 0.4062, 0.625, 0.4062, 0.6875, 0.375, 0.6875, 0.375, 0.625, 0.4062, 0.125, 0.4062, 0.1875, 0.375, 0.1875, 0.375, 0.125, 0.4062, 0.5625, 0.4062, 0.625, 0.375, 0.625, 0.375, 0.5625, 0.4062, 0.0625, 0.4062, 0.125, 0.375, 0.125, 0.375, 0.0625, 0.375, 0.1875, 0.375, 0.25, 0.3438, 0.25, 0.3438, 0.1875, 0.375, 0.625, 0.375, 0.6875, 0.3438, 0.6875, 0.3438, 0.625, 0.375, 0.125, 0.375, 0.1875, 0.3438, 0.1875, 0.3438, 0.125, 0.375, 0.5625, 0.375, 0.625, 0.3438, 0.625, 0.3438, 0.5625, 0.375, 0.0625, 0.375, 0.125, 0.3438, 0.125, 0.3438, 0.0625, 0.375, 0.5, 0.375, 0.5625, 0.3438, 0.5625, 0.3437, 0.5, 0.3594, 0.0, 0.375, 0.0625, 0.3438, 0.0625, 0.375, 0.875, 0.375, 0.9375, 0.3438, 0.9375, 0.3438, 0.875, 0.375, 0.375, 0.375, 0.3978, 0.358, 0.375, 0.375, 0.8125, 0.375, 0.875, 0.3438, 0.875, 0.3438, 0.8125, 0.375, 0.3125, 0.375, 0.375, 0.358, 0.375, 0.3438, 0.375, 0.3438, 0.3125, 0.375, 0.75, 0.375, 0.8125, 0.3438, 0.8125, 0.3438, 0.75, 0.375, 0.25, 0.375, 0.3125, 0.3438, 0.3125, 0.3438, 0.25, 0.375, 0.6875, 0.375, 0.75, 0.3438, 0.75, 0.3438, 0.6875, 0.3438, 0.875, 0.3438, 0.9375, 0.3125, 0.9375, 0.3125, 0.875, 0.3438, 0.375, 0.3438, 0.3897, 0.3312, 0.4048, 0.3244, 0.375, 0.3438, 0.8125, 0.3438, 0.875, 0.3125, 0.875, 0.3125, 0.8125, 0.3438, 0.3125, 0.3438, 0.375, 0.3244, 0.375, 0.3209, 0.3499, 0.3125, 0.3678, 0.3125, 0.3125, 0.3438, 0.75, 0.3438, 0.8125, 0.3125, 0.8125, 0.3125, 0.75, 0.3438, 0.25, 0.3438, 0.3125, 0.3125, 0.3125, 0.3125, 0.25, 0.3438, 0.6875, 0.3438, 0.75, 0.3125, 0.75, 0.3125, 0.6875, 0.3212, 0.6875, 0.3438, 0.1875, 0.3438, 0.25, 0.3125, 0.25, 0.3125, 0.1875, 0.3438, 0.625, 0.3438, 0.6875, 0.3212, 0.6875, 0.3125, 0.625, 0.3438, 0.125, 0.3438, 0.1875, 0.3125, 0.1875, 0.3125, 0.125, 0.3438, 0.5625, 0.3438, 0.625, 0.3125, 0.625, 0.3125, 0.5625, 0.3438, 0.0625, 0.3438, 0.125, 0.3125, 0.125, 0.3125, 0.0625, 0.3437, 0.5, 0.3438, 0.5625, 0.3125, 0.5625, 0.3125, 0.5, 0.3299, 0.5, 0.3281, 0.0, 0.3438, 0.0625, 0.3125, 0.0625, 0.3125, 0.125, 0.3125, 0.1875, 0.2812, 0.1875, 0.2812, 0.125, 0.3125, 0.5625, 0.3125, 0.625, 0.3065, 0.595, 0.2954, 0.5746, 0.2859, 0.5807, 0.2812, 0.5887, 0.2812, 0.5625, 0.3125, 0.0625, 0.3125, 0.125, 0.2812, 0.125, 0.2812, 0.0625, 0.3125, 0.5, 0.3125, 0.5625, 0.2812, 0.5625, 0.2812, 0.5, 0.2969, 0.0, 0.3125, 0.0625, 0.2812, 0.0625, 0.3125, 0.875, 0.3125, 0.9375, 0.2812, 0.9375, 0.2812, 0.875, 0.3125, 0.8125, 0.3125, 0.875, 0.2812, 0.875, 0.2812, 0.8125, 0.3125, 0.3125, 0.3125, 0.3678, 0.3095, 0.375, 0.2969, 0.375, 0.2924, 0.3354, 0.2812, 0.3537, 0.2812, 0.3125, 0.3125, 0.75, 0.3125, 0.8125, 0.2812, 0.8125, 0.2812, 0.75, 0.3125, 0.25, 0.3125, 0.3125, 0.2812, 0.3125, 0.2812, 0.25, 0.3125, 0.6875, 0.3125, 0.75, 0.2812, 0.75, 0.2812, 0.6875, 0.3125, 0.1875, 0.3125, 0.25, 0.2812, 0.25, 0.2812, 0.1875, 0.2812, 0.6875, 0.2812, 0.75, 0.25, 0.75, 0.25, 0.6875, 0.2812, 0.625, 0.2812, 0.6875, 0.25, 0.6875, 0.25, 0.625, 0.2812, 0.5625, 0.2812, 0.5887, 0.2812, 0.6119, 0.2812, 0.625, 0.25, 0.625, 0.25, 0.5625, 0.2812, 0.5, 0.2812, 0.5625, 0.25, 0.5625, 0.264, 0.5357, 0.2632, 0.5206, 0.25, 0.538, 0.25, 0.5, 0.2656, 0.0, 0.2812, 0.0625, 0.25, 0.0625, 0.3095, 0.375, 0.3004, 0.3966, 0.2969, 0.375, 0.3438, 0.4576, 0.3534, 0.4837, 0.375, 0.4914, 0.375, 0.5, 0.3437, 0.5, 0.3125, 0.6453, 0.3212, 0.6875, 0.3125, 0.6875, 0.2933, 0.625, 0.3125, 0.6453, 0.3125, 0.6875, 0.2812, 0.6875, 0.2812, 0.625, 0.3438, 0.3897, 0.3438, 0.375, 0.358, 0.375, 0.2812, 0.4375, 0.2951, 0.4782, 0.3125, 0.4564, 0.3125, 0.5, 0.2812, 0.5, 0.2812, 0.6119, 0.2933, 0.625, 0.2812, 0.625, 0.3891, 0.5, 0.4062, 0.5319, 0.4062, 0.5625, 0.375, 0.5625, 0.375, 0.5, 0.375, 0.4914, 0.3891, 0.5, 0.375, 0.5, 0.3125, 0.4564, 0.3299, 0.5, 0.3125, 0.5, 0.3299, 0.5, 0.3438, 0.4576, 0.3437, 0.5, 0.2505, 0.75, 0.25, 0.75, 0.25, 0.7891, 0.2513, 0.6875, 0.25, 0.6875, 0.25, 0.75, 0.2505, 0.75, 0.2519, 0.625, 0.25, 0.625, 0.25, 0.6875, 0.2513, 0.6875, 0.2522, 0.5625, 0.25, 0.5625, 0.25, 0.625, 0.2519, 0.625, 0.2516, 0.5, 0.25, 0.5, 0.25, 0.538, 0.2521, 0.5352, 0.2516, 0.5, 0.25, 0.4687, 0.25, 0.5, 0.2522, 0.5625, 0.2522, 0.5582, 0.25, 0.5625, 0.3125, 0.9375, 0.2977, 0.9969, 0.2953, 0.9939, 0.2812, 0.9375, 0.3438, 0.9375, 0.3287, 0.9979, 0.3273, 0.9969, 0.3125, 0.9375, 0.375, 0.9375, 0.3598, 0.9983, 0.3588, 0.9979, 0.3438, 0.9375, 0.4062, 0.9375, 0.391, 0.9986, 0.3902, 0.9983, 0.375, 0.9375, 0.4375, 0.9375, 0.4222, 0.9987, 0.4215, 0.9986, 0.4062, 0.9375, 0.4688, 0.9375, 0.4534, 0.9988, 0.4528, 0.9987, 0.4375, 0.9375, 0.5, 0.9375, 0.4847, 0.9988, 0.4841, 0.9988, 0.4688, 0.9375, 0.5312, 0.9375, 0.5159, 0.9988, 0.5153, 0.9988, 0.5, 0.9375, 0.625, 0.9375, 0.6098, 0.9983, 0.609, 0.9986, 0.5938, 0.9375, 0.6562, 0.9375, 0.6412, 0.9978, 0.6402, 0.9983, 0.625, 0.9375, 0.6875, 0.9375, 0.6727, 0.9968, 0.6713, 0.9978, 0.6562, 0.9375, 0.7188, 0.9375, 0.7047, 0.9936, 0.7023, 0.9968, 0.6875, 0.9375, 0.7188, 0.0625, 0.75, 0.0625, 0.7499, 0.125, 0.7188, 0.125, 0.2812, 0.9375, 0.2672, 0.9939, 0.2533, 0.9375, 0.2812, 0.125, 0.2812, 0.1875, 0.2589, 0.1875, 0.2532, 0.125, 0.2812, 0.1875, 0.2812, 0.25, 0.262, 0.25, 0.2589, 0.1875, 0.2812, 0.3125, 0.2812, 0.3537, 0.2694, 0.375, 0.2582, 0.3633, 0.2615, 0.3125, 0.2812, 0.25, 0.2812, 0.3125, 0.2615, 0.3125, 0.262, 0.25, 0.2812, 0.875, 0.2812, 0.9375, 0.2533, 0.9375, 0.2516, 0.875, 0.2812, 0.8125, 0.2812, 0.875, 0.2516, 0.875, 0.2505, 0.8125, 0.2812, 0.0625, 0.2812, 0.125, 0.2532, 0.125, 0.25, 0.0625, 0.2812, 0.4375, 0.2812, 0.5, 0.25, 0.5, 0.25, 0.4687, 0.2517, 0.4407, 0.2664, 0.4689, 0.2812, 0.75, 0.2812, 0.8125, 0.2505, 0.8125, 0.25, 0.7891, 0.25, 0.75, 0.5938, 0.9375, 0.5785, 0.9986, 0.5778, 0.9987, 0.5625, 0.9375, 0.5625, 0.9375, 0.5472, 0.9987, 0.5466, 0.9988, 0.5312, 0.9375])
me_sphere.materials.append(mat_material_001)
me_sphere.update()
me_cylinder_001 = bpy.data.meshes.new('Cylinder.001')
me_cylinder_001.from_pydata([(0.1495, 0.6829, -1.068), (0.3587, 0.84, -1.057), (0.5663, 0.8339, -1.052), (0.6559, 0.642, -1.056), (0.5967, 0.3847, -1.066), (0.8561, 0.3455, -1.059), (0.9985, 0.1929, -1.059), (0.9277, -0.00194, -1.066), (0.7046, -0.1365, -1.078), (0.86, -0.3477, -1.078), (0.8543, -0.5553, -1.084), (0.6677, -0.6408, -1.094), (0.4138, -0.576, -1.103), (0.3716, -0.8353, -1.113), (0.2167, -0.9759, -1.123), (0.5626, 0.4211, 0.9791), (0.5835, 0.4761, 0.9083), (0.6501, 0.2004, 0.9449), (0.6505, 0.3089, 0.8823), (0.8547, 0.3167, 0.9197), (0.8053, 0.3975, 0.8634), (0.9232, 0.3047, 0.9079), (0.9418, 0.3739, 0.8383), (0.943, 0.2325, 0.8985), (0.9805, 0.2358, 0.822), (0.8551, 0.01136, 0.8962), (0.9137, 0.06612, 0.8201), (1.075, -0.05497, 0.8572), (1.082, 0.01584, 0.79), (1.117, -0.1167, 0.847), (1.162, -0.1016, 0.7695), (1.081, -0.1836, 0.8476), (1.096, -0.229, 0.7722), (0.87, -0.2777, 0.8745), (0.9337, -0.3016, 0.7927), (0.9794, -0.4863, 0.846), (1.018, -0.4614, 0.7706), (0.967, -0.5613, 0.8441), (0.9948, -0.6039, 0.7659), (0.9005, -0.5821, 0.8531), (0.8622, -0.6459, 0.7846), (0.6858, -0.4926, 0.8915), (0.6995, -0.5787, 0.8138), (0.6217, -0.7246, 0.8903), (0.6515, -0.7545, 0.8126), (0.5659, -0.7663, 0.898), (0.5392, -0.8386, 0.8261), (0.5053, -0.7321, 0.9096), (0.4177, -0.7706, 0.8502), (0.4144, -0.5105, 0.9363), (0.3483, -0.603, 0.8709), (0.2136, -0.6275, 0.9659), (0.1966, -0.6919, 0.8928), (0.1464, -0.6157, 0.9793), (0.1256, -0.5425, 0.9869), (0.2092, -0.3216, 0.9849), (0.1937, -0.03264, 1.008), (0.09981, 0.2498, 1.05), (0.1658, 0.2707, 1.039), (0.1376, 0.3512, 0.9791), (0.3776, 0.1823, 0.9916), (0.2984, 0.2845, 0.943), (0.4448, 0.413, 0.9993), (0.3489, 0.4599, 0.9492), (0.5023, 0.4551, 0.9931), (0.4624, 0.5439, 0.9353), (0.3182, 0.5049, 0.4306), (0.192, 0.5419, 0.1433), (0.2676, 0.3848, 0.1217), (0.389, 0.3475, 0.4105), (0.1216, 0.5223, -0.5508), (0.1576, 0.4501, -0.2527), (0.4147, 0.4756, 0.1113), (0.5364, 0.4339, 0.3991), (0.2928, 0.6401, -0.5493), (0.3148, 0.551, -0.2523), (0.5502, 0.4587, 0.09419), (0.6698, 0.4138, 0.3815), (0.458, 0.6297, -0.5536), (0.4632, 0.5364, -0.2571), (0.5965, 0.3281, 0.07988), (0.7116, 0.2835, 0.3681), (0.5262, 0.4771, -0.5628), (0.5205, 0.3975, -0.2649), (0.5411, 0.1628, 0.07419), (0.6522, 0.1215, 0.3642), (0.4746, 0.2761, -0.5716), (0.4693, 0.2189, -0.2716), (0.71, 0.1216, 0.05356), (0.8175, 0.07642, 0.3435), (0.6827, 0.2385, -0.5775), (0.6547, 0.1792, -0.2776), (0.795, 0.01242, 0.03768), (0.8984, -0.03371, 0.3279), (0.7939, 0.1145, -0.5845), (0.7508, 0.0651, -0.2843), (0.7365, -0.1124, 0.03656), (0.8376, -0.1555, 0.3278), (0.733, -0.03792, -0.5895), (0.6928, -0.06935, -0.2883), (0.581, -0.1885, 0.04794), (0.6825, -0.2268, 0.34), (0.5507, -0.1387, -0.5908), (0.5278, -0.1547, -0.2887), (0.6722, -0.338, 0.03046), (0.7692, -0.377, 0.3233), (0.6707, -0.3098, -0.5989), (0.6311, -0.3108, -0.2961), (0.6567, -0.4755, 0.02465), (0.7506, -0.5125, 0.3185), (0.6623, -0.4743, -0.605), (0.6197, -0.4575, -0.3015), (0.5287, -0.521, 0.03575), (0.623, -0.5543, 0.3303), (0.512, -0.5371, -0.6061), (0.4843, -0.5102, -0.302), (0.3648, -0.4628, 0.05589), (0.463, -0.493, 0.35), (0.3093, -0.4785, -0.6013), (0.3044, -0.4534, -0.2974), (0.3259, -0.6327, 0.05154), (0.421, -0.6602, 0.3467), (0.2727, -0.6824, -0.6088), (0.2681, -0.6354, -0.3038), (0.219, -0.7172, 0.05865), (0.3149, -0.7418, 0.3545), (0.1452, -0.7884, -0.6104), (0.1523, -0.7284, -0.3055), (0.09505, -0.6561, 0.07596), (0.1943, -0.6789, 0.3715), (0.1223, -0.5211, 0.3876), (0.08991, 0.4859, 0.4576), (0.1982, 0.5671, 0.45), (0.0723, 0.8092, -1.065), (0.07182, -0.9205, -1.127), (0.08781, -0.6519, 0.9372), (0.08762, -0.6731, 0.9131), (0.08805, -0.5381, 0.968), (0.08779, -0.3594, 0.9344), (0.08838, -0.285, 1.011), (0.08808, -1.103e-05, 0.9723), (0.08849, -0.08053, 1.025), (0.08865, 0.1715, 1.046), (0.08864, 0.2568, 1.045), (0.08866, 0.185, 1.047), (0.0882, 0.3354, 0.9871), (0.08204, 0.5985, 0.1926), (0.0818, 0.5957, 0.1612), (0.08399, 0.4873, 0.4443), (0.08409, 0.4635, 0.4565), (0.08269, -0.5123, 0.2754), (0.08358, -0.5443, 0.3911), (0.08117, -0.6274, 0.07909), (0.07821, -0.6956, -0.3031), (0.07584, -0.7593, -0.6084), (0.07867, 0.593, -0.2432), (0.07633, 0.5996, -0.5452), (0.079, 0.609, -0.2002), (0.08062, -0.6582, 0.008135), (0.08553, -0.6492, 0.6428), (0.08735, 0.3568, 0.8775), (0.08461, 0.3138, 0.5244)], [], [(133, 0, 1, 2, 3, 4, 5, 6, 7, 8, 9, 10, 11, 12, 13, 14, 134), (18, 16, 15, 17), (20, 18, 17, 19), (22, 20, 19, 21), (24, 22, 21, 23), (26, 24, 23, 25), (28, 26, 25, 27), (30, 28, 27, 29), (32, 30, 29, 31), (34, 32, 31, 33), (36, 34, 33, 35), (38, 36, 35, 37), (40, 38, 37, 39), (42, 40, 39, 41), (44, 42, 41, 43), (46, 44, 43, 45), (48, 46, 45, 47), (50, 48, 47, 49), (52, 50, 49, 51), (136, 52, 51, 53, 135), (137, 135, 53, 54), (138, 137, 54, 55), (139, 138, 55), (140, 141, 56), (142, 140, 56), (143, 144, 57), (61, 59, 58, 60), (63, 61, 60, 62), (65, 63, 62, 64), (16, 65, 64, 15), (17, 15, 64, 62, 60, 58, 57, 144, 142, 56, 141, 139, 55, 54, 53, 51, 49, 47, 45, 43, 41, 39, 37, 35, 33, 31, 29, 27, 25, 23, 21, 19), (149, 131, 148), (125, 129, 128, 124), (123, 127, 126, 122), (121, 125, 124, 120), (119, 123, 122, 118), (117, 121, 120, 116), (115, 119, 118, 114), (113, 117, 116, 112), (111, 115, 114, 110), (109, 113, 112, 108), (107, 111, 110, 106), (105, 109, 108, 104), (103, 107, 106, 102), (101, 105, 104, 100), (99, 103, 102, 98), (97, 101, 100, 96), (95, 99, 98, 94), (93, 97, 96, 92), (91, 95, 94, 90), (89, 93, 92, 88), (87, 91, 90, 86), (85, 89, 88, 84), (83, 87, 86, 82), (81, 85, 84, 80), (79, 83, 82, 78), (77, 81, 80, 76), (75, 79, 78, 74), (73, 77, 76, 72), (71, 75, 74, 70), (69, 73, 72, 68), (155, 71, 70, 156), (66, 69, 68, 67), (133, 156, 70, 0), (157, 67, 68, 71, 155), (157, 147, 67), (66, 16, 18, 69), (132, 65, 16, 66), (71, 68, 72, 75), (69, 18, 20, 73), (0, 70, 74, 1), (75, 72, 76, 79), (73, 20, 22, 77), (1, 74, 78, 2), (79, 76, 80, 83), (77, 22, 24, 81), (2, 78, 82, 3), (83, 80, 84, 87), (81, 24, 26, 85), (3, 82, 86, 4), (87, 84, 88, 91), (85, 26, 28, 89), (4, 86, 90, 5), (91, 88, 92, 95), (89, 28, 30, 93), (5, 90, 94, 6), (95, 92, 96, 99), (93, 30, 32, 97), (6, 94, 98, 7), (99, 96, 100, 103), (97, 32, 34, 101), (7, 98, 102, 8), (103, 100, 104, 107), (101, 34, 36, 105), (8, 102, 106, 9), (107, 104, 108, 111), (105, 36, 38, 109), (9, 106, 110, 10), (111, 108, 112, 115), (109, 38, 40, 113), (10, 110, 114, 11), (115, 112, 116, 119), (113, 40, 42, 117), (11, 114, 118, 12), (119, 116, 120, 123), (117, 42, 44, 121), (12, 118, 122, 13), (123, 120, 124, 127), (121, 44, 46, 125), (13, 122, 126, 14), (125, 46, 48, 129), (158, 128, 152), (129, 48, 50, 130), (159, 52, 136), (160, 145, 59), (160, 59, 61, 161), (161, 61, 63, 131, 149), (131, 63, 65, 132), (127, 153, 154, 126), (127, 124, 128, 158, 153), (130, 50, 52, 159, 151), (130, 151, 150), (129, 130, 150, 152, 128), (132, 66, 67, 147, 146), (131, 132, 146, 148), (59, 145, 143, 57, 58), (14, 126, 154, 134)])
_uv = me_cylinder_001.uv_layers.new(name='UVMap')
_uv.uv.foreach_set('vector', [0.7707, 0.488, 0.7968, 0.4854, 0.8418, 0.4717, 0.8833, 0.4496, 0.9197, 0.4197, 0.9496, 0.3833, 0.9717, 0.3418, 0.9854, 0.2968, 0.99, 0.25, 0.9854, 0.2032, 0.9717, 0.1582, 0.9496, 0.1167, 0.9197, 0.08029, 0.8833, 0.05045, 0.8418, 0.02827, 0.7968, 0.01461, 0.7619, 0.01118, 0.2958, 0.4855, 0.2477, 0.4898, 0.2318, 0.4675, 0.2796, 0.4033, 0.3379, 0.4729, 0.2958, 0.4855, 0.2796, 0.4033, 0.3492, 0.4442, 0.3792, 0.4517, 0.3379, 0.4729, 0.3492, 0.4442, 0.3726, 0.4349, 0.4198, 0.4193, 0.3792, 0.4517, 0.3726, 0.4349, 0.3908, 0.4159, 0.4496, 0.3833, 0.4198, 0.4193, 0.3908, 0.4159, 0.3797, 0.3375, 0.4694, 0.3462, 0.4496, 0.3833, 0.3797, 0.3375, 0.4566, 0.3174, 0.4845, 0.2988, 0.4694, 0.3462, 0.4566, 0.3174, 0.4671, 0.2933, 0.4896, 0.2462, 0.4845, 0.2988, 0.4671, 0.2933, 0.4666, 0.2668, 0.4854, 0.2032, 0.4896, 0.2462, 0.4666, 0.2668, 0.4034, 0.2189, 0.4727, 0.1613, 0.4854, 0.2032, 0.4034, 0.2189, 0.4435, 0.1507, 0.4477, 0.1147, 0.4727, 0.1613, 0.4435, 0.1507, 0.4339, 0.1261, 0.4161, 0.07737, 0.4477, 0.1147, 0.4339, 0.1261, 0.4159, 0.1086, 0.3833, 0.05045, 0.4161, 0.07737, 0.4159, 0.1086, 0.3359, 0.1199, 0.3412, 0.0282, 0.3833, 0.05045, 0.3359, 0.1199, 0.3163, 0.04203, 0.2929, 0.01422, 0.3412, 0.0282, 0.3163, 0.04203, 0.2934, 0.03204, 0.2472, 0.01027, 0.2929, 0.01422, 0.2934, 0.03204, 0.2683, 0.03252, 0.2018, 0.01504, 0.2472, 0.01027, 0.2683, 0.03252, 0.2198, 0.09679, 0.1562, 0.02931, 0.2018, 0.01504, 0.2198, 0.09679, 0.1508, 0.05587, 0.1232, 0.04727, 0.1562, 0.02931, 0.1508, 0.05587, 0.1276, 0.06513, 0.1191, 0.05587, 0.09878, 0.08286, 0.1191, 0.05587, 0.1276, 0.06513, 0.1092, 0.08431, 0.05111, 0.1193, 0.09878, 0.08286, 0.1092, 0.08431, 0.1195, 0.1624, 0.07702, 0.1736, 0.05111, 0.1193, 0.1195, 0.1624, 0.02971, 0.2932, 0.06422, 0.2569, 0.09589, 0.2811, 0.05706, 0.3481, 0.02971, 0.2932, 0.09589, 0.2811, 0.06416, 0.3749, 0.05772, 0.3526, 0.06605, 0.3739, 0.115, 0.4482, 0.0788, 0.4179, 0.08408, 0.3914, 0.1632, 0.3802, 0.1569, 0.471, 0.115, 0.4482, 0.1632, 0.3802, 0.1835, 0.4578, 0.1997, 0.4843, 0.1569, 0.471, 0.1835, 0.4578, 0.2067, 0.468, 0.2477, 0.4898, 0.1997, 0.4843, 0.2067, 0.468, 0.2318, 0.4675, 0.2796, 0.4033, 0.2318, 0.4675, 0.2067, 0.468, 0.1835, 0.4578, 0.1632, 0.3802, 0.08408, 0.3914, 0.06605, 0.3739, 0.05772, 0.3526, 0.05706, 0.3481, 0.09589, 0.2811, 0.06422, 0.2569, 0.07702, 0.1736, 0.1195, 0.1624, 0.1092, 0.08431, 0.1276, 0.06513, 0.1508, 0.05587, 0.2198, 0.09679, 0.2683, 0.03252, 0.2934, 0.03204, 0.3163, 0.04203, 0.3359, 0.1199, 0.4159, 0.1086, 0.4339, 0.1261, 0.4435, 0.1507, 0.4034, 0.2189, 0.4666, 0.2668, 0.4671, 0.2933, 0.4566, 0.3174, 0.3797, 0.3375, 0.3908, 0.4159, 0.3726, 0.4349, 0.3492, 0.4442, 0.06669, 0.8671, 0.0625, 0.8671, 0.0625, 0.8639, 0.5313, 0.8683, 0.5, 0.868, 0.5, 0.7961, 0.5313, 0.7953, 0.5625, 0.7054, 0.5312, 0.7049, 0.5312, 0.6287, 0.5625, 0.6282, 0.5625, 0.8684, 0.5313, 0.8683, 0.5313, 0.7953, 0.5625, 0.7948, 0.5937, 0.7055, 0.5625, 0.7054, 0.5625, 0.6282, 0.5938, 0.6283, 0.5938, 0.8684, 0.5625, 0.8684, 0.5625, 0.7948, 0.5938, 0.7947, 0.625, 0.7064, 0.5937, 0.7055, 0.5938, 0.6283, 0.625, 0.6275, 0.625, 0.8689, 0.5938, 0.8684, 0.5938, 0.7947, 0.625, 0.7937, 0.6562, 0.7071, 0.625, 0.7064, 0.625, 0.6275, 0.6562, 0.627, 0.6562, 0.8691, 0.625, 0.8689, 0.625, 0.7937, 0.6562, 0.7929, 0.6875, 0.7071, 0.6562, 0.7071, 0.6562, 0.627, 0.6875, 0.6271, 0.6875, 0.869, 0.6562, 0.8691, 0.6562, 0.7929, 0.6875, 0.793, 0.7187, 0.7064, 0.6875, 0.7071, 0.6875, 0.6271, 0.7187, 0.6276, 0.7188, 0.8687, 0.6875, 0.869, 0.6875, 0.793, 0.7188, 0.7938, 0.75, 0.707, 0.7187, 0.7064, 0.7187, 0.6276, 0.75, 0.6271, 0.75, 0.8691, 0.7188, 0.8687, 0.7188, 0.7938, 0.75, 0.793, 0.7812, 0.7072, 0.75, 0.707, 0.75, 0.6271, 0.7812, 0.627, 0.7812, 0.8692, 0.75, 0.8691, 0.75, 0.793, 0.7812, 0.7929, 0.8125, 0.7065, 0.7812, 0.7072, 0.7812, 0.627, 0.8125, 0.6274, 0.8125, 0.869, 0.7812, 0.8692, 0.7812, 0.7929, 0.8125, 0.7936, 0.8437, 0.7057, 0.8125, 0.7065, 0.8125, 0.6274, 0.8437, 0.6282, 0.8437, 0.8685, 0.8125, 0.869, 0.8125, 0.7936, 0.8437, 0.7946, 0.875, 0.7055, 0.8437, 0.7057, 0.8437, 0.6282, 0.875, 0.6283, 0.875, 0.8685, 0.8437, 0.8685, 0.8437, 0.7946, 0.875, 0.7947, 0.9062, 0.7051, 0.875, 0.7055, 0.875, 0.6283, 0.9062, 0.6287, 0.9063, 0.8684, 0.875, 0.8685, 0.875, 0.7947, 0.9062, 0.7952, 0.9375, 0.7043, 0.9062, 0.7051, 0.9062, 0.6287, 0.9375, 0.6291, 0.9375, 0.8682, 0.9063, 0.8684, 0.9062, 0.7952, 0.9375, 0.796, 0.9687, 0.7038, 0.9375, 0.7043, 0.9375, 0.6291, 0.9687, 0.6295, 0.9688, 0.8679, 0.9375, 0.8682, 0.9375, 0.796, 0.9688, 0.7966, 0.9955, 0.7032, 0.9687, 0.7038, 0.9687, 0.6295, 0.9821, 0.6298, 1.0, 0.8676, 0.9688, 0.8679, 0.9688, 0.7966, 1.0, 0.7974, 0.9862, 0.5, 0.9821, 0.6298, 0.9687, 0.6295, 0.9688, 0.5, 1.0, 0.7132, 1.0, 0.7974, 0.9688, 0.7966, 0.9687, 0.7038, 0.9955, 0.7032, 0.0, 0.7132, 0.02796, 0.7981, 0.0, 0.7974, 1.0, 0.8676, 1.0, 0.9841, 0.9688, 0.984, 0.9688, 0.8679, 0.03125, 0.8673, 0.03125, 0.9843, 0.0, 0.9841, 0.0, 0.8676, 0.9687, 0.7038, 0.9688, 0.7966, 0.9375, 0.796, 0.9375, 0.7043, 0.9688, 0.8679, 0.9688, 0.984, 0.9375, 0.9839, 0.9375, 0.8682, 0.9688, 0.5, 0.9687, 0.6295, 0.9375, 0.6291, 0.9375, 0.5, 0.9375, 0.7043, 0.9375, 0.796, 0.9062, 0.7952, 0.9062, 0.7051, 0.9375, 0.8682, 0.9375, 0.9839, 0.9063, 0.9838, 0.9063, 0.8684, 0.9375, 0.5, 0.9375, 0.6291, 0.9062, 0.6287, 0.9062, 0.5, 0.9062, 0.7051, 0.9062, 0.7952, 0.875, 0.7947, 0.875, 0.7055, 0.9063, 0.8684, 0.9063, 0.9838, 0.875, 0.9837, 0.875, 0.8685, 0.9062, 0.5, 0.9062, 0.6287, 0.875, 0.6283, 0.875, 0.5, 0.875, 0.7055, 0.875, 0.7947, 0.8437, 0.7946, 0.8437, 0.7057, 0.875, 0.8685, 0.875, 0.9837, 0.8438, 0.9837, 0.8437, 0.8685, 0.875, 0.5, 0.875, 0.6283, 0.8437, 0.6282, 0.8438, 0.5, 0.8437, 0.7057, 0.8437, 0.7946, 0.8125, 0.7936, 0.8125, 0.7065, 0.8437, 0.8685, 0.8438, 0.9837, 0.8125, 0.9835, 0.8125, 0.869, 0.8438, 0.5, 0.8437, 0.6282, 0.8125, 0.6274, 0.8125, 0.5, 0.8125, 0.7065, 0.8125, 0.7936, 0.7812, 0.7929, 0.7812, 0.7072, 0.8125, 0.869, 0.8125, 0.9835, 0.7812, 0.9834, 0.7812, 0.8692, 0.8125, 0.5, 0.8125, 0.6274, 0.7812, 0.627, 0.7812, 0.5, 0.7812, 0.7072, 0.7812, 0.7929, 0.75, 0.793, 0.75, 0.707, 0.7812, 0.8692, 0.7812, 0.9834, 0.75, 0.9835, 0.75, 0.8691, 0.7812, 0.5, 0.7812, 0.627, 0.75, 0.6271, 0.75, 0.5, 0.75, 0.707, 0.75, 0.793, 0.7188, 0.7938, 0.7187, 0.7064, 0.75, 0.8691, 0.75, 0.9835, 0.7188, 0.9836, 0.7188, 0.8687, 0.75, 0.5, 0.75, 0.6271, 0.7187, 0.6276, 0.7188, 0.5, 0.7187, 0.7064, 0.7188, 0.7938, 0.6875, 0.793, 0.6875, 0.7071, 0.7188, 0.8687, 0.7188, 0.9836, 0.6875, 0.9835, 0.6875, 0.869, 0.7188, 0.5, 0.7187, 0.6276, 0.6875, 0.6271, 0.6875, 0.5, 0.6875, 0.7071, 0.6875, 0.793, 0.6562, 0.7929, 0.6562, 0.7071, 0.6875, 0.869, 0.6875, 0.9835, 0.6562, 0.9834, 0.6562, 0.8691, 0.6875, 0.5, 0.6875, 0.6271, 0.6562, 0.627, 0.6562, 0.5, 0.6562, 0.7071, 0.6562, 0.7929, 0.625, 0.7937, 0.625, 0.7064, 0.6562, 0.8691, 0.6562, 0.9834, 0.625, 0.9835, 0.625, 0.8689, 0.6562, 0.5, 0.6562, 0.627, 0.625, 0.6275, 0.625, 0.5, 0.625, 0.7064, 0.625, 0.7937, 0.5938, 0.7947, 0.5937, 0.7055, 0.625, 0.8689, 0.625, 0.9835, 0.5937, 0.9837, 0.5938, 0.8684, 0.625, 0.5, 0.625, 0.6275, 0.5938, 0.6283, 0.5938, 0.5, 0.5937, 0.7055, 0.5938, 0.7947, 0.5625, 0.7948, 0.5625, 0.7054, 0.5938, 0.8684, 0.5937, 0.9837, 0.5625, 0.9837, 0.5625, 0.8684, 0.5938, 0.5, 0.5938, 0.6283, 0.5625, 0.6282, 0.5625, 0.5, 0.5625, 0.7054, 0.5625, 0.7948, 0.5313, 0.7953, 0.5312, 0.7049, 0.5625, 0.8684, 0.5625, 0.9837, 0.5312, 0.9838, 0.5313, 0.8683, 0.5625, 0.5, 0.5625, 0.6282, 0.5312, 0.6287, 0.5312, 0.5, 0.5313, 0.8683, 0.5312, 0.9838, 0.5, 0.9839, 0.5, 0.868, 0.5, 0.7796, 0.5, 0.7961, 0.4943, 0.7963, 0.5, 0.868, 0.5, 0.9839, 0.4688, 0.9841, 0.4687, 0.8678, 0.4375, 0.9249, 0.4375, 0.9842, 0.4124, 0.9843, 0.125, 0.9607, 0.1367, 0.9846, 0.125, 0.9845, 0.125, 0.9607, 0.125, 0.9845, 0.09375, 0.9844, 0.09375, 0.8849, 0.09375, 0.8849, 0.09375, 0.9844, 0.0625, 0.9844, 0.0625, 0.8671, 0.06669, 0.8671, 0.0625, 0.8671, 0.0625, 0.9844, 0.03125, 0.9843, 0.03125, 0.8673, 0.5312, 0.7049, 0.5144, 0.7045, 0.5172, 0.629, 0.5312, 0.6287, 0.5312, 0.7049, 0.5313, 0.7953, 0.5, 0.7961, 0.5, 0.7796, 0.5144, 0.7045, 0.4687, 0.8678, 0.4688, 0.9841, 0.4375, 0.9842, 0.4375, 0.9249, 0.4604, 0.8677, 0.4687, 0.8678, 0.4604, 0.8677, 0.4687, 0.8407, 0.5, 0.868, 0.4687, 0.8678, 0.4687, 0.8407, 0.4943, 0.7963, 0.5, 0.7961, 0.03125, 0.8673, 0.0, 0.8676, 0.0, 0.7974, 0.02796, 0.7981, 0.03125, 0.8052, 0.0625, 0.8671, 0.03125, 0.8673, 0.03125, 0.8052, 0.0625, 0.8639, 0.0788, 0.4179, 0.06807, 0.4047, 0.06416, 0.3749, 0.06605, 0.3739, 0.08408, 0.3914, 0.5312, 0.5, 0.5312, 0.6287, 0.5172, 0.629, 0.508, 0.5])
me_cylinder_001.materials.append(mat_material_002)
me_cylinder_001.update()

# ---- objects
ob_camera = bpy.data.objects.new('Camera', cam_camera)
ob_sphere = bpy.data.objects.new('Sphere', me_sphere)
ob_cylinder = bpy.data.objects.new('Cylinder', me_cylinder_001)
ob_point = bpy.data.objects.new('Point', light_point)

# ---- transforms, parenting, visibility, modifiers, constraints
ob_camera.location = (7.359, -6.926, 4.958)
ob_camera.rotation_euler = (1.109, 0.0, 0.8149)
ob_camera.lock_rotations_4d = False
ob_camera.empty_display_type = 'ARROWS'
ob_camera.color = (0.0, 0.0, 0.0, 0.0)
ob_camera.display_type = 'WIRE'
ob_camera.lineart.crease_threshold = 0.0
ob_sphere.location = (0.0, 0.0, 0.0)
_m = ob_sphere.modifiers.new('Solidify', 'SOLIDIFY')
_m.thickness = 0.12
_m = ob_sphere.modifiers.new('Smooth by Angle', 'NODES')
_m.node_group = ng_smooth_by_angle
_m.use_pin_to_last = True
_m.show_group_selector = False
ob_cylinder.location = (-0.002929, -0.008194, 0.5849)
ob_cylinder.scale = (0.1246, 0.1246, 0.1868)
ob_point.location = (0.00871, -0.06522, -0.08836)

# ---- collection membership
col_collection.objects.link(ob_camera)
col_collection.objects.link(ob_sphere)
col_collection.objects.link(ob_cylinder)
col_collection.objects.link(ob_point)

# ---- scene / render settings (as saved in the file)
scene.camera = ob_camera
scene.frame_start = 1; scene.frame_end = 250; scene.frame_set(1)
scene.render.engine = 'BLENDER_EEVEE_NEXT'
bpy.context.view_layer.update()
